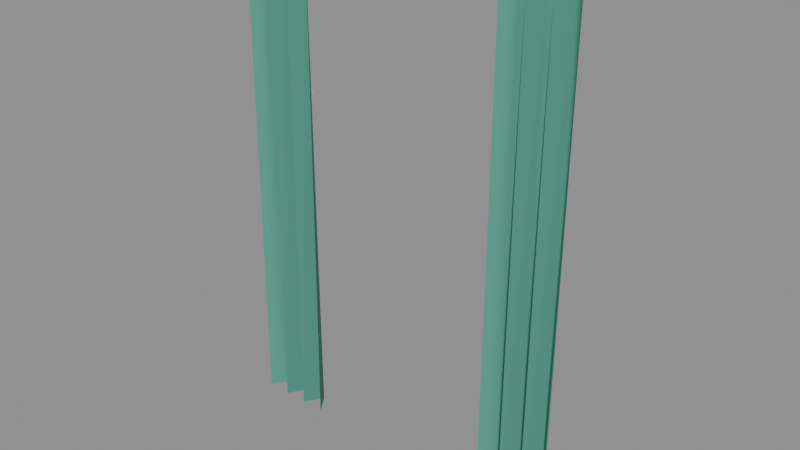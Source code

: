 # Source: city_curtain_teal.blend  (saved by Blender 5.4.6; exported with 4.5.12 LTS)
import bpy
from mathutils import Matrix  # noqa: F401  (used for matrix-valued properties, if any)

bpy.ops.wm.read_factory_settings(use_empty=True)
scene = bpy.context.scene
scene.name = 'CityCurtainTealAsset'

# ---- collections
col_stubby_citycurtainteal = bpy.data.collections.new('STUBBY_CityCurtainTeal'); scene.collection.children.link(col_stubby_citycurtainteal)

# ---- materials (node trees are filled in below, after node groups)
mat_city_fabricteal = bpy.data.materials.new('City_FabricTeal')
mat_city_fabricteal.diffuse_color = (0.07819, 0.3372, 0.2462, 1.0)
mat_city_titanium = bpy.data.materials.new('City_Titanium')
mat_city_titanium.use_backface_culling = True
mat_city_titanium.diffuse_color = (0.4793, 0.5029, 0.5395, 1.0)

# ---- material node trees
mat_city_fabricteal.use_nodes = True; mat_city_fabricteal.node_tree.nodes.clear()
_N = mat_city_fabricteal.node_tree.nodes; _L = mat_city_fabricteal.node_tree.links
n0 = _N.new('ShaderNodeBsdfPrincipled'); n0.name = 'Principled BSDF'; n0.location = (-200, 100)
n0.inputs[0].default_value = (0.07819, 0.3372, 0.2462, 1.0)
n0.inputs[2].default_value = 0.95
n0.inputs[10].default_value = 0.005
n1 = _N.new('ShaderNodeOutputMaterial'); n1.name = 'Material Output'; n1.location = (200, 100)
_L.new(n0.outputs[0], n1.inputs[0])
n1.is_active_output = True
mat_city_titanium.use_nodes = True; mat_city_titanium.node_tree.nodes.clear()
_N = mat_city_titanium.node_tree.nodes; _L = mat_city_titanium.node_tree.links
n0 = _N.new('ShaderNodeBsdfPrincipled'); n0.name = 'Principled BSDF'; n0.location = (-200, 100)
n0.inputs[0].default_value = (0.4793, 0.5029, 0.5395, 1.0)
n0.inputs[1].default_value = 1.0
n0.inputs[2].default_value = 0.32
n0.inputs[10].default_value = 0.005
n1 = _N.new('ShaderNodeOutputMaterial'); n1.name = 'Material Output'; n1.location = (200, 100)
_L.new(n0.outputs[0], n1.inputs[0])
n1.is_active_output = True

# ---- meshes
me_citycurtainteal_panell = bpy.data.meshes.new('CityCurtainTeal_PanelL')
me_citycurtainteal_panell.from_pydata([(-0.95, 0.05, 0.02), (-0.95, 0.07, 2.7), (-0.8833, 0.15, 0.02), (-0.8833, 0.13, 2.7), (-0.8167, 0.05, 0.02), (-0.8167, 0.07, 2.7), (-0.75, 0.15, 0.02), (-0.75, 0.13, 2.7), (-0.6833, 0.05, 0.02), (-0.6833, 0.07, 2.7), (-0.6167, 0.15, 0.02), (-0.6167, 0.13, 2.7), (-0.55, 0.05, 0.02), (-0.55, 0.07, 2.7)], [], [(0, 1, 3, 2), (2, 3, 5, 4), (4, 5, 7, 6), (6, 7, 9, 8), (8, 9, 11, 10), (10, 11, 13, 12)])
me_citycurtainteal_panell.polygons.foreach_set('use_smooth', [True] * 6)
_uv = me_citycurtainteal_panell.uv_layers.new(name='UVMap')
_uv.uv.foreach_set('vector', [0.05, 0.02, 0.07, 2.7, 0.13, 2.7, 0.15, 0.02, 0.15, 0.02, 0.13, 2.7, 0.07, 2.7, 0.05, 0.02, 0.05, 0.02, 0.07, 2.7, 0.13, 2.7, 0.15, 0.02, 0.15, 0.02, 0.13, 2.7, 0.07, 2.7, 0.05, 0.02, 0.05, 0.02, 0.07, 2.7, 0.13, 2.7, 0.15, 0.02, 0.15, 0.02, 0.13, 2.7, 0.07, 2.7, 0.05, 0.02])
me_citycurtainteal_panell.materials.append(mat_city_fabricteal)
me_citycurtainteal_panell.update()
me_citycurtainteal_panelr = bpy.data.meshes.new('CityCurtainTeal_PanelR')
me_citycurtainteal_panelr.from_pydata([(0.55, 0.05, 0.02), (0.55, 0.07, 2.7), (0.6167, 0.15, 0.02), (0.6167, 0.13, 2.7), (0.6833, 0.05, 0.02), (0.6833, 0.07, 2.7), (0.75, 0.15, 0.02), (0.75, 0.13, 2.7), (0.8167, 0.05, 0.02), (0.8167, 0.07, 2.7), (0.8833, 0.15, 0.02), (0.8833, 0.13, 2.7), (0.95, 0.05, 0.02), (0.95, 0.07, 2.7)], [], [(0, 1, 3, 2), (2, 3, 5, 4), (4, 5, 7, 6), (6, 7, 9, 8), (8, 9, 11, 10), (10, 11, 13, 12)])
me_citycurtainteal_panelr.polygons.foreach_set('use_smooth', [True] * 6)
_uv = me_citycurtainteal_panelr.uv_layers.new(name='UVMap')
_uv.uv.foreach_set('vector', [0.05, 0.02, 0.07, 2.7, 0.13, 2.7, 0.15, 0.02, 0.15, 0.02, 0.13, 2.7, 0.07, 2.7, 0.05, 0.02, 0.05, 0.02, 0.07, 2.7, 0.13, 2.7, 0.15, 0.02, 0.15, 0.02, 0.13, 2.7, 0.07, 2.7, 0.05, 0.02, 0.05, 0.02, 0.07, 2.7, 0.13, 2.7, 0.15, 0.02, 0.15, 0.02, 0.13, 2.7, 0.07, 2.7, 0.05, 0.02])
me_citycurtainteal_panelr.materials.append(mat_city_fabricteal)
me_citycurtainteal_panelr.update()
me_citycurtainteal_rod = bpy.data.meshes.new('CityCurtainTeal_Rod')
me_citycurtainteal_rod.from_pydata([(-1.0, 0.1085, 2.728), (-1.0, 0.09151, 2.728), (-1.0, 0.09151, 2.712), (-1.0, 0.1085, 2.712), (1.0, 0.1085, 2.728), (1.0, 0.09151, 2.728), (1.0, 0.09151, 2.712), (1.0, 0.1085, 2.712)], [], [(0, 1, 5, 4), (1, 2, 6, 5), (2, 3, 7, 6), (3, 0, 4, 7), (3, 2, 1, 0), (4, 5, 6, 7)])
me_citycurtainteal_rod.polygons.foreach_set('use_smooth', [True] * 6)
_uv = me_citycurtainteal_rod.uv_layers.new(name='UVMap')
_uv.uv.foreach_set('vector', [-1.0, 0.1085, -1.0, 0.09151, 1.0, 0.09151, 1.0, 0.1085, -1.0, 2.728, -1.0, 2.712, 1.0, 2.712, 1.0, 2.728, -1.0, 0.09151, -1.0, 0.1085, 1.0, 0.1085, 1.0, 0.09151, -1.0, 2.712, -1.0, 2.728, 1.0, 2.728, 1.0, 2.712, 0.1085, 2.712, 0.09151, 2.712, 0.09151, 2.728, 0.1085, 2.728, 0.1085, 2.728, 0.09151, 2.728, 0.09151, 2.712, 0.1085, 2.712])
me_citycurtainteal_rod.materials.append(mat_city_titanium)
me_citycurtainteal_rod.update()

# ---- objects
ob_citycurtainteal_root = bpy.data.objects.new('CityCurtainTeal_Root', None)
ob_citycurtainteal_panell = bpy.data.objects.new('CityCurtainTeal_PanelL', me_citycurtainteal_panell)
ob_citycurtainteal_panelr = bpy.data.objects.new('CityCurtainTeal_PanelR', me_citycurtainteal_panelr)
ob_citycurtainteal_rod = bpy.data.objects.new('CityCurtainTeal_Rod', me_citycurtainteal_rod)
ob_city_curtain_teal_lod0 = bpy.data.objects.new('city_curtain_teal_LOD0', None)

# ---- transforms, parenting, visibility, modifiers, constraints
ob_citycurtainteal_root.location = (0.0, 0.0, 0.0)
ob_citycurtainteal_panell.parent = ob_city_curtain_teal_lod0
ob_citycurtainteal_panell.location = (0.0, 0.0, 0.0)
ob_citycurtainteal_panelr.parent = ob_city_curtain_teal_lod0
ob_citycurtainteal_panelr.location = (0.0, 0.0, 0.0)
ob_citycurtainteal_rod.parent = ob_city_curtain_teal_lod0
ob_citycurtainteal_rod.location = (0.0, 0.0, 0.0)
ob_city_curtain_teal_lod0.parent = ob_citycurtainteal_root
ob_city_curtain_teal_lod0.location = (0.0, 0.0, 0.0)

# ---- collection membership
col_stubby_citycurtainteal.objects.link(ob_citycurtainteal_root)
col_stubby_citycurtainteal.objects.link(ob_citycurtainteal_panell)
col_stubby_citycurtainteal.objects.link(ob_citycurtainteal_panelr)
col_stubby_citycurtainteal.objects.link(ob_citycurtainteal_rod)
col_stubby_citycurtainteal.objects.link(ob_city_curtain_teal_lod0)

# ---- scene / render settings (as saved in the file)
scene.frame_start = 1; scene.frame_end = 250; scene.frame_set(1)
scene.render.engine = 'BLENDER_EEVEE_NEXT'
scene.render.image_settings.exr_codec = 'NONE'
scene.render.use_bake_clear = False
scene.render.bake_margin = 0
scene.render.bake_bias = 0.0
scene.render.bake_samples = 0
scene.render.simplify_subdivision_render = 0
scene.render.simplify_child_particles_render = 0.0
scene.render.compositor_device = 'GPU'
scene.eevee.use_volume_custom_range = False
scene.eevee.gtao_distance = 0.0
scene.eevee.use_fast_gi = False
scene.eevee.fast_gi_thickness_near = 0.1
scene.eevee.fast_gi_thickness_far = 0.0
scene.eevee.ray_tracing_options.screen_trace_thickness = 0.1
bpy.context.view_layer.update()

# ---- added for rendering (the .blend has no active camera and no usable light): camera, sun + grey world if the file has none
cam_auto = bpy.data.cameras.new('AutoCamera')
cam_auto.lens = 50.0
cam_auto.sensor_width = 36.0
cam_auto.clip_end = 1000.0
ob_auto_camera = bpy.data.objects.new('AutoCamera', cam_auto)
scene.collection.objects.link(ob_auto_camera)
ob_auto_camera.location = (3.1165, -3.6398, 3.86744)
ob_auto_camera.rotation_euler = (1.09748, -7.21219e-08, 0.694738)
scene.camera = ob_auto_camera
light_auto_sun = bpy.data.lights.new('AutoSun', 'SUN')
light_auto_sun.energy = 3.0
light_auto_sun.angle = 0.0523599
ob_auto_sun = bpy.data.objects.new('AutoSun', light_auto_sun)
scene.collection.objects.link(ob_auto_sun)
ob_auto_sun.rotation_euler = (0.872665, 0.174533, 0.523599)
if scene.world is None:
    world_auto = bpy.data.worlds.new('AutoWorld')
    world_auto.color = (0.3, 0.3, 0.3)
    scene.world = world_auto
bpy.context.view_layer.update()
